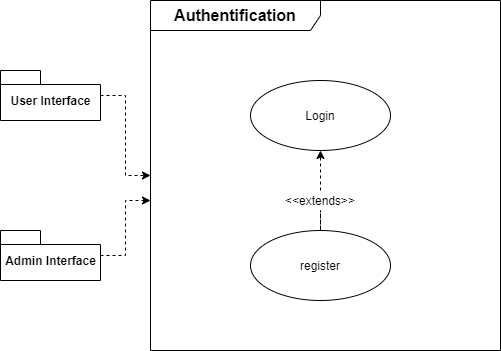

The diagram above was exported from draw.io. Its source (the exported page's mxGraphModel, read from the mxfile embedded in the PNG):
<mxGraphModel dx="1038" dy="489" grid="1" gridSize="10" guides="1" tooltips="1" connect="1" arrows="1" fold="1" page="1" pageScale="1" pageWidth="827" pageHeight="1169" math="0" shadow="0">
  <root>
    <mxCell id="0" />
    <mxCell id="1" parent="0" />
    <mxCell id="Kw0X0Vi8zGpazVV_6-wz-1" value="&lt;h2 id=&quot;blob-path&quot; class=&quot;breadcrumb flex-auto flex-self-center min-width-0 text-normal mx-2 width-full width-md-auto flex-order-1 flex-md-order-none mt-3 mt-md-0&quot; style=&quot;box-sizing: border-box ; margin-bottom: 0px ; font-size: 16px ; font-family: , &amp;#34;blinkmacsystemfont&amp;#34; , &amp;#34;segoe ui&amp;#34; , &amp;#34;helvetica&amp;#34; , &amp;#34;arial&amp;#34; , sans-serif , &amp;#34;apple color emoji&amp;#34; , &amp;#34;segoe ui emoji&amp;#34; ; background-color: rgb(255 , 255 , 255) ; margin-top: 0px ; font-weight: 400 ; width: auto ; min-width: 0px ; margin-right: 8px ; margin-left: 8px&quot;&gt;&lt;span class=&quot;final-path&quot; style=&quot;box-sizing: border-box ; font-weight: 600&quot;&gt;Authentification&lt;/span&gt;&lt;/h2&gt;" style="shape=umlFrame;whiteSpace=wrap;html=1;width=170;height=30;" vertex="1" parent="1">
      <mxGeometry x="270" y="90" width="350" height="350" as="geometry" />
    </mxCell>
    <mxCell id="Kw0X0Vi8zGpazVV_6-wz-4" value="" style="edgeStyle=orthogonalEdgeStyle;rounded=0;orthogonalLoop=1;jettySize=auto;html=1;dashed=1;startArrow=none;" edge="1" parent="1" source="Kw0X0Vi8zGpazVV_6-wz-5" target="Kw0X0Vi8zGpazVV_6-wz-3">
      <mxGeometry relative="1" as="geometry" />
    </mxCell>
    <mxCell id="Kw0X0Vi8zGpazVV_6-wz-2" value="register" style="ellipse;whiteSpace=wrap;html=1;" vertex="1" parent="1">
      <mxGeometry x="370" y="320" width="140" height="70" as="geometry" />
    </mxCell>
    <mxCell id="Kw0X0Vi8zGpazVV_6-wz-3" value="Login" style="ellipse;whiteSpace=wrap;html=1;" vertex="1" parent="1">
      <mxGeometry x="370" y="170" width="140" height="70" as="geometry" />
    </mxCell>
    <mxCell id="Kw0X0Vi8zGpazVV_6-wz-5" value="&amp;lt;&amp;lt;extends&amp;gt;&amp;gt;" style="text;html=1;strokeColor=none;fillColor=none;align=center;verticalAlign=middle;whiteSpace=wrap;rounded=0;" vertex="1" parent="1">
      <mxGeometry x="420" y="280" width="40" height="20" as="geometry" />
    </mxCell>
    <mxCell id="Kw0X0Vi8zGpazVV_6-wz-6" value="" style="edgeStyle=orthogonalEdgeStyle;rounded=0;orthogonalLoop=1;jettySize=auto;html=1;dashed=1;endArrow=none;" edge="1" parent="1" source="Kw0X0Vi8zGpazVV_6-wz-2" target="Kw0X0Vi8zGpazVV_6-wz-5">
      <mxGeometry relative="1" as="geometry">
        <mxPoint x="440" y="320" as="sourcePoint" />
        <mxPoint x="440" y="240" as="targetPoint" />
      </mxGeometry>
    </mxCell>
    <mxCell id="Kw0X0Vi8zGpazVV_6-wz-8" value="" style="edgeStyle=orthogonalEdgeStyle;rounded=0;orthogonalLoop=1;jettySize=auto;html=1;dashed=1;" edge="1" parent="1" source="Kw0X0Vi8zGpazVV_6-wz-7" target="Kw0X0Vi8zGpazVV_6-wz-1">
      <mxGeometry relative="1" as="geometry" />
    </mxCell>
    <mxCell id="Kw0X0Vi8zGpazVV_6-wz-7" value="User Interface" style="shape=folder;fontStyle=1;spacingTop=10;tabWidth=40;tabHeight=14;tabPosition=left;html=1;" vertex="1" parent="1">
      <mxGeometry x="120" y="160" width="100" height="50" as="geometry" />
    </mxCell>
    <mxCell id="Kw0X0Vi8zGpazVV_6-wz-10" value="" style="edgeStyle=orthogonalEdgeStyle;rounded=0;orthogonalLoop=1;jettySize=auto;html=1;dashed=1;" edge="1" parent="1" source="Kw0X0Vi8zGpazVV_6-wz-9" target="Kw0X0Vi8zGpazVV_6-wz-1">
      <mxGeometry relative="1" as="geometry">
        <Array as="points">
          <mxPoint x="245" y="345" />
          <mxPoint x="245" y="290" />
        </Array>
      </mxGeometry>
    </mxCell>
    <mxCell id="Kw0X0Vi8zGpazVV_6-wz-9" value="Admin Interface" style="shape=folder;fontStyle=1;spacingTop=10;tabWidth=40;tabHeight=14;tabPosition=left;html=1;" vertex="1" parent="1">
      <mxGeometry x="120" y="320" width="100" height="50" as="geometry" />
    </mxCell>
  </root>
</mxGraphModel>